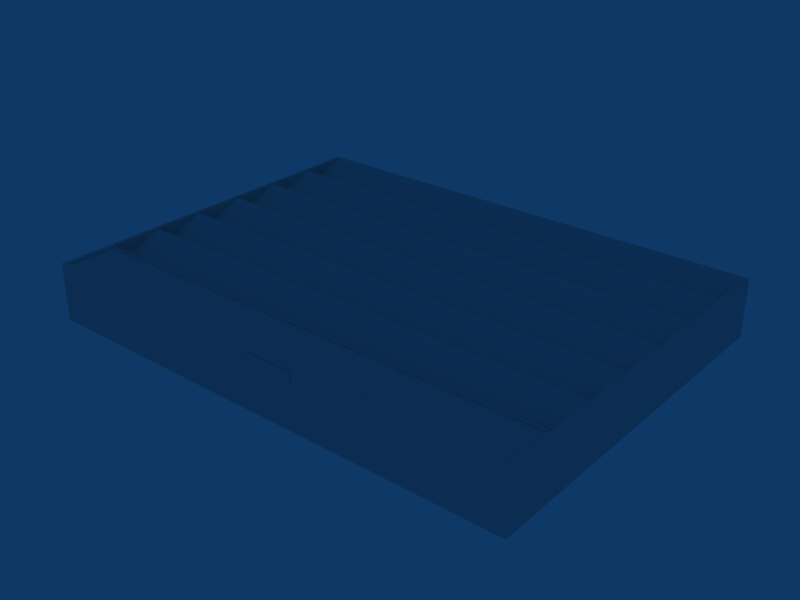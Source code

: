 # Source: ebbr_building_ref_051b.blend  (saved by Blender 2.49.2; exported with 4.5.12 LTS)
import bpy
from mathutils import Matrix  # noqa: F401  (used for matrix-valued properties, if any)

bpy.ops.wm.read_factory_settings(use_empty=True)
scene = bpy.context.scene
scene.name = 'Scene'

# ---- collections
col_collection_1 = bpy.data.collections.new('Collection 1'); scene.collection.children.link(col_collection_1)

# ---- world
world_world = bpy.data.worlds.new('World'); scene.world = world_world
world_world.color = (0.05656, 0.2208, 0.4)
world_world.use_sun_shadow = False
world_world.sun_shadow_jitter_overblur = 0.0
world_world.cycles.sampling_method = 'MANUAL'
world_world.cycles.sample_map_resolution = 256

# ---- meshes
me_cube = bpy.data.meshes.new('Cube')
me_cube.from_pydata([(-54.79, 1.0, -2.0), (-54.79, -1.0, -2.0), (-54.79, -1.0, -12.0), (-54.79, 1.0, -12.0), (-54.99, 1.0, -2.0), (-54.99, -1.0, -2.0), (-54.99, -1.0, -12.0), (-54.99, 1.0, -12.0), (5.0, 1.0, -0.1), (5.0, -1.0, -0.1), (-5.0, -1.0, -0.1), (-5.0, 1.0, -0.1), (5.0, 1.0, 0.1), (5.0, -1.0, 0.1), (-5.0, -1.0, 0.1), (-5.0, 1.0, 0.1)], [], [(4, 7, 6, 5), (0, 4, 5, 1), (1, 5, 6, 2), (2, 6, 7, 3), (4, 0, 3, 7), (12, 15, 14, 13), (8, 12, 13, 9), (9, 13, 14, 10), (10, 14, 15, 11), (12, 8, 11, 15)])
_uv = me_cube.uv_layers.new(name='UVTex')
_uv.uv.foreach_set('vector', [1.0, 1.0, 0.7656, 1.0, 0.7656, 0.75, 1.0, 0.75, 0.6846, 0.8516, 0.6973, 0.8516, 0.6973, 0.9531, 0.6846, 0.9531, 0.6846, 0.8516, 0.6973, 0.8516, 0.6973, 0.9531, 0.6846, 0.9531, 0.6846, 0.8516, 0.6973, 0.8516, 0.6973, 0.9531, 0.6846, 0.9531, 0.6846, 0.8516, 0.6973, 0.8516, 0.6973, 0.9531, 0.6846, 0.9531, 1.0, 1.0, 0.7656, 1.0, 0.7656, 0.75, 1.0, 0.75, 0.6846, 0.8516, 0.6973, 0.8516, 0.6973, 0.9531, 0.6846, 0.9531, 0.6846, 0.8516, 0.6973, 0.8516, 0.6973, 0.9531, 0.6846, 0.9531, 0.6846, 0.8516, 0.6973, 0.8516, 0.6973, 0.9531, 0.6846, 0.9531, 0.6846, 0.8516, 0.6973, 0.8516, 0.6973, 0.9531, 0.6846, 0.9531])
me_cube.use_remesh_preserve_volume = False
me_cube.use_remesh_preserve_attributes = False
me_cube.use_mirror_vertex_groups = False
me_cube.update()
me_cube_001 = bpy.data.meshes.new('Cube.001')
me_cube_001.from_pydata([(50.0, -37.5, 11.0), (-50.0, -37.5, 11.0), (-50.0, 37.5, 11.0), (50.0, 37.5, 11.0), (-50.0, -26.79, 11.0), (-50.0, -16.07, 11.0), (-50.0, -5.358, 11.0), (-50.0, 5.358, 11.0), (-50.0, 16.07, 11.0), (-50.0, 26.79, 11.0), (50.0, -26.79, 11.0), (50.0, -16.07, 11.0), (50.0, -5.358, 11.0), (50.0, 5.358, 11.0), (50.0, 16.07, 11.0), (50.0, 26.79, 11.0), (-50.0, 16.07, 7.0), (50.0, 16.07, 7.0), (-50.0, -5.358, 7.0), (50.0, -5.358, 7.0), (-50.0, -26.79, 7.0), (50.0, -26.79, 7.0), (-50.0, 26.79, 7.0), (50.0, 26.79, 7.0), (-50.0, 5.358, 7.0), (50.0, 5.358, 7.0), (-50.0, -16.07, 7.0), (50.0, -16.07, 7.0), (-49.7, -27.09, 11.0), (49.7, -27.09, 11.0), (49.7, -37.2, 11.0), (-49.7, -37.2, 11.0), (49.7, -37.2, 10.7), (-49.7, -37.2, 10.7), (-49.7, -27.09, 10.7), (49.7, -27.09, 10.7), (50.71, 38.04, 11.0), (50.71, 27.17, 11.0), (50.71, 16.3, 11.0), (50.71, 5.434, 11.0), (50.71, -5.434, 11.0), (50.71, -16.3, 11.0), (50.71, -27.17, 11.0), (50.71, -38.04, 11.0), (-50.71, 38.04, 11.0), (-50.71, 27.17, 11.0), (-50.71, 16.3, 11.0), (-50.71, 5.434, 11.0), (-50.71, -5.434, 11.0), (-50.71, -16.3, 11.0), (-50.71, -27.17, 11.0), (-50.71, -38.04, 11.0), (50.71, 38.04, -1.0), (50.71, 27.17, -1.0), (50.71, 16.3, -1.0), (50.71, 5.434, -1.0), (50.71, -5.434, -1.0), (50.71, -16.3, -1.0), (50.71, -27.17, -1.0), (50.71, -38.04, -1.0), (-50.71, 38.04, -1.0), (-50.71, 27.17, -1.0), (-50.71, 16.3, -1.0), (-50.71, 5.434, -1.0), (-50.71, -5.434, -1.0), (-50.71, -16.3, -1.0), (-50.71, -27.17, -1.0), (-50.71, -38.04, -1.0)], [], [(8, 14, 17, 16), (6, 12, 19, 18), (4, 10, 21, 20), (17, 15, 9, 16), (19, 13, 7, 18), (21, 11, 5, 20), (9, 15, 23, 22), (7, 13, 25, 24), (5, 11, 27, 26), (23, 3, 2, 22), (25, 14, 8, 24), (27, 12, 6, 26), (10, 4, 28, 29), (0, 10, 29, 30), (4, 1, 31, 28), (1, 0, 30, 31), (31, 30, 32, 33), (28, 31, 33, 34), (30, 29, 35, 32), (29, 28, 34, 35), (32, 35, 34, 33), (3, 15, 37, 36), (15, 14, 38, 37), (14, 13, 39, 38), (13, 12, 40, 39), (12, 11, 41, 40), (11, 10, 42, 41), (10, 0, 43, 42), (9, 2, 44, 45), (8, 9, 45, 46), (7, 8, 46, 47), (6, 7, 47, 48), (5, 6, 48, 49), (4, 5, 49, 50), (1, 4, 50, 51), (2, 3, 36, 44), (0, 1, 51, 43), (53, 52, 36, 37), (54, 53, 37, 38), (55, 54, 38, 39), (56, 55, 39, 40), (57, 56, 40, 41), (58, 57, 41, 42), (59, 58, 42, 43), (45, 44, 60, 61), (46, 45, 61, 62), (47, 46, 62, 63), (48, 47, 63, 64), (49, 48, 64, 65), (50, 49, 65, 66), (51, 50, 66, 67), (60, 44, 36, 52), (59, 43, 51, 67), (3, 23, 15), (14, 15, 17), (13, 14, 25), (12, 13, 19), (11, 12, 27), (10, 11, 21), (4, 20, 5), (5, 26, 6), (6, 18, 7), (7, 24, 8), (8, 16, 9), (2, 9, 22)])
_uv = me_cube_001.uv_layers.new(name='UVTex')
_uv.uv.foreach_set('vector', [0.709, 0.9844, 0.7637, 0.9844, 0.7637, 0.7656, 0.709, 0.7656, 0.709, 0.9844, 0.7637, 0.9844, 0.7637, 0.7656, 0.709, 0.7656, 0.709, 0.9844, 0.7637, 0.9844, 0.7637, 0.7656, 0.709, 0.7656, 0.998, 0.5156, 0.998, 0.7344, 0.709, 0.7344, 0.709, 0.5156, 0.998, 0.5156, 0.998, 0.7344, 0.709, 0.7344, 0.709, 0.5156, 0.998, 0.5156, 0.998, 0.7344, 0.709, 0.7344, 0.709, 0.5156, 0.709, 0.9844, 0.7637, 0.9844, 0.7637, 0.7656, 0.709, 0.7656, 0.709, 0.9844, 0.7637, 0.9844, 0.7637, 0.7656, 0.709, 0.7656, 0.709, 0.9844, 0.7637, 0.9844, 0.7637, 0.7656, 0.709, 0.7656, 0.998, 0.5156, 0.998, 0.7344, 0.709, 0.7344, 0.709, 0.5156, 0.998, 0.5156, 0.998, 0.7344, 0.709, 0.7344, 0.709, 0.5156, 0.998, 0.5156, 0.998, 0.7344, 0.709, 0.7344, 0.709, 0.5156, 0.7109, 0.7734, 0.7363, 0.7734, 0.7363, 0.9766, 0.7109, 0.9766, 0.7109, 0.7734, 0.7363, 0.7734, 0.7363, 0.9766, 0.7109, 0.9766, 0.7109, 0.7734, 0.7363, 0.7734, 0.7363, 0.9766, 0.7109, 0.9766, 0.7109, 0.7734, 0.7363, 0.7734, 0.7363, 0.9766, 0.7109, 0.9766, 0.7109, 0.7734, 0.7363, 0.7734, 0.7363, 0.9766, 0.7109, 0.9766, 0.7109, 0.7734, 0.7363, 0.7734, 0.7363, 0.9766, 0.7109, 0.9766, 0.7109, 0.7734, 0.7363, 0.7734, 0.7363, 0.9766, 0.7109, 0.9766, 0.7109, 0.7734, 0.7363, 0.7734, 0.7363, 0.9766, 0.7109, 0.9766, 0.998, 0.5156, 0.998, 0.7344, 0.709, 0.7344, 0.709, 0.5156, 0.7109, 0.7734, 0.7363, 0.7734, 0.7363, 0.9766, 0.7109, 0.9766, 0.7109, 0.7734, 0.7363, 0.7734, 0.7363, 0.9766, 0.7109, 0.9766, 0.7109, 0.7734, 0.7363, 0.7734, 0.7363, 0.9766, 0.7109, 0.9766, 0.7109, 0.7734, 0.7363, 0.7734, 0.7363, 0.9766, 0.7109, 0.9766, 0.7109, 0.7734, 0.7363, 0.7734, 0.7363, 0.9766, 0.7109, 0.9766, 0.7109, 0.7734, 0.7363, 0.7734, 0.7363, 0.9766, 0.7109, 0.9766, 0.7109, 0.7734, 0.7363, 0.7734, 0.7363, 0.9766, 0.7109, 0.9766, 0.7109, 0.7734, 0.7363, 0.7734, 0.7363, 0.9766, 0.7109, 0.9766, 0.7109, 0.7734, 0.7363, 0.7734, 0.7363, 0.9766, 0.7109, 0.9766, 0.7109, 0.7734, 0.7363, 0.7734, 0.7363, 0.9766, 0.7109, 0.9766, 0.7109, 0.7734, 0.7363, 0.7734, 0.7363, 0.9766, 0.7109, 0.9766, 0.7109, 0.7734, 0.7363, 0.7734, 0.7363, 0.9766, 0.7109, 0.9766, 0.7109, 0.7734, 0.7363, 0.7734, 0.7363, 0.9766, 0.7109, 0.9766, 0.7109, 0.7734, 0.7363, 0.7734, 0.7363, 0.9766, 0.7109, 0.9766, 0.7109, 0.7734, 0.7363, 0.7734, 0.7363, 0.9766, 0.7109, 0.9766, 0.7109, 0.7734, 0.7363, 0.7734, 0.7363, 0.9766, 0.7109, 0.9766, 0.9561, 0.0, 1.0, 0.0, 1.0, 0.5, 0.9561, 0.5, 0.9111, 0.0, 0.9561, 0.0, 0.9561, 0.5, 0.9111, 0.5, 0.8672, 0.0, 0.9111, 0.0, 0.9111, 0.5, 0.8672, 0.5, 0.8232, 0.0, 0.8672, 0.0, 0.8672, 0.5, 0.8232, 0.5, 0.7793, 0.0, 0.8232, 0.0, 0.8232, 0.5, 0.7793, 0.5, 0.7354, 0.0, 0.7793, 0.0, 0.7793, 0.5, 0.7354, 0.5, 0.6914, 0.0, 0.7354, 0.0, 0.7354, 0.5, 0.6914, 0.5, 0.9561, 0.5, 1.0, 0.5, 1.0, 0.0, 0.9561, 0.0, 0.9111, 0.5, 0.9561, 0.5, 0.9561, 0.0, 0.9111, 0.0, 0.8672, 0.5, 0.9111, 0.5, 0.9111, 0.0, 0.8672, 0.0, 0.8232, 0.5, 0.8672, 0.5, 0.8672, 0.0, 0.8232, 0.0, 0.7793, 0.5, 0.8232, 0.5, 0.8232, 0.0, 0.7793, 0.0, 0.7354, 0.5, 0.7793, 0.5, 0.7793, 0.0, 0.7354, 0.0, 0.6914, 0.5, 0.7354, 0.5, 0.7354, 0.0, 0.6914, 0.0, 0.707, 0.5, 0.707, 1.0, 0.0, 1.0, 0.0, 0.5, 0.707, 0.0, 0.707, 0.5, 0.0, 0.5, 0.0, 0.0, 0.7373, 0.7734, 0.7627, 0.7734, 0.7627, 0.9766, 0.7373, 0.7734, 0.7627, 0.7734, 0.7627, 0.9766, 0.7373, 0.7734, 0.7627, 0.7734, 0.7627, 0.9766, 0.7373, 0.7734, 0.7627, 0.7734, 0.7627, 0.9766, 0.7373, 0.7734, 0.7627, 0.7734, 0.7627, 0.9766, 0.7373, 0.7734, 0.7627, 0.7734, 0.7627, 0.9766, 0.7373, 0.7734, 0.7627, 0.7734, 0.7627, 0.9766, 0.7373, 0.7734, 0.7627, 0.7734, 0.7627, 0.9766, 0.7373, 0.7734, 0.7627, 0.7734, 0.7627, 0.9766, 0.7373, 0.7734, 0.7627, 0.7734, 0.7627, 0.9766, 0.7373, 0.7734, 0.7627, 0.7734, 0.7627, 0.9766, 0.7373, 0.7734, 0.7627, 0.7734, 0.7627, 0.9766])
me_cube_001.use_remesh_preserve_volume = False
me_cube_001.use_remesh_preserve_attributes = False
me_cube_001.use_mirror_vertex_groups = False
me_cube_001.update()

# ---- objects
ob_brand = bpy.data.objects.new('Brand', me_cube)
ob_cube = bpy.data.objects.new('Cube', me_cube_001)

# ---- transforms, parenting, visibility, modifiers, constraints
ob_brand.location = (4.083, -38.14, 10.29)
ob_brand.rotation_euler = (1.571, -0.0, -0.0)
ob_brand.lock_rotations_4d = False
ob_brand.empty_display_type = 'ARROWS'
ob_brand.lineart.crease_threshold = 0.0
ob_cube.location = (0.0, 0.0, 1.0)
ob_cube.lock_rotations_4d = False
ob_cube.empty_display_type = 'ARROWS'
ob_cube.lineart.crease_threshold = 0.0

# ---- collection membership
col_collection_1.objects.link(ob_brand)
col_collection_1.objects.link(ob_cube)

# ---- scene / render settings (as saved in the file)
scene.frame_start = 1; scene.frame_end = 250; scene.frame_set(1)
scene.render.engine = 'BLENDER_EEVEE_NEXT'
scene.render.image_settings.file_format = 'JPEG'
scene.render.image_settings.color_mode = 'RGB'
scene.render.image_settings.compression = 90
scene.render.resolution_x = 800
scene.render.resolution_y = 600
scene.render.pixel_aspect_x = 100.0
scene.render.pixel_aspect_y = 100.0
scene.render.fps = 25
scene.render.dither_intensity = 0.0
scene.render.use_compositing = False
scene.render.use_sequencer = False
scene.render.bake_margin = 2
scene.render.bake_bias = 0.0
scene.render.use_stamp_time = False
scene.render.use_stamp_date = False
scene.render.use_stamp_frame = False
scene.render.use_stamp_camera = False
scene.render.use_stamp_scene = False
scene.render.use_stamp_filename = False
scene.render.use_stamp_render_time = False
scene.render.stamp_font_size = 0
scene.cycles.use_denoising = False
scene.cycles.samples = 10
scene.cycles.sampling_pattern = 'TABULATED_SOBOL'
scene.cycles.light_sampling_threshold = 0.0
scene.cycles.use_adaptive_sampling = False
scene.cycles.use_light_tree = False
scene.cycles.blur_glossy = 0.0
scene.cycles.volume_bounces = 1
scene.cycles.pixel_filter_type = 'GAUSSIAN'
scene.cycles.sample_clamp_indirect = 0.0
scene.view_settings.view_transform = 'Raw'
bpy.context.view_layer.update()

# ---- added for rendering (the .blend has no active camera): camera
cam_auto = bpy.data.cameras.new('AutoCamera')
cam_auto.lens = 50.0
cam_auto.sensor_width = 36.0
cam_auto.clip_end = 2072.3
ob_auto_camera = bpy.data.objects.new('AutoCamera', cam_auto)
scene.collection.objects.link(ob_auto_camera)
ob_auto_camera.location = (117.98, -141.796, 100.464)
ob_auto_camera.rotation_euler = (1.09748, -7.21219e-08, 0.694738)
scene.camera = ob_auto_camera
bpy.context.view_layer.update()

